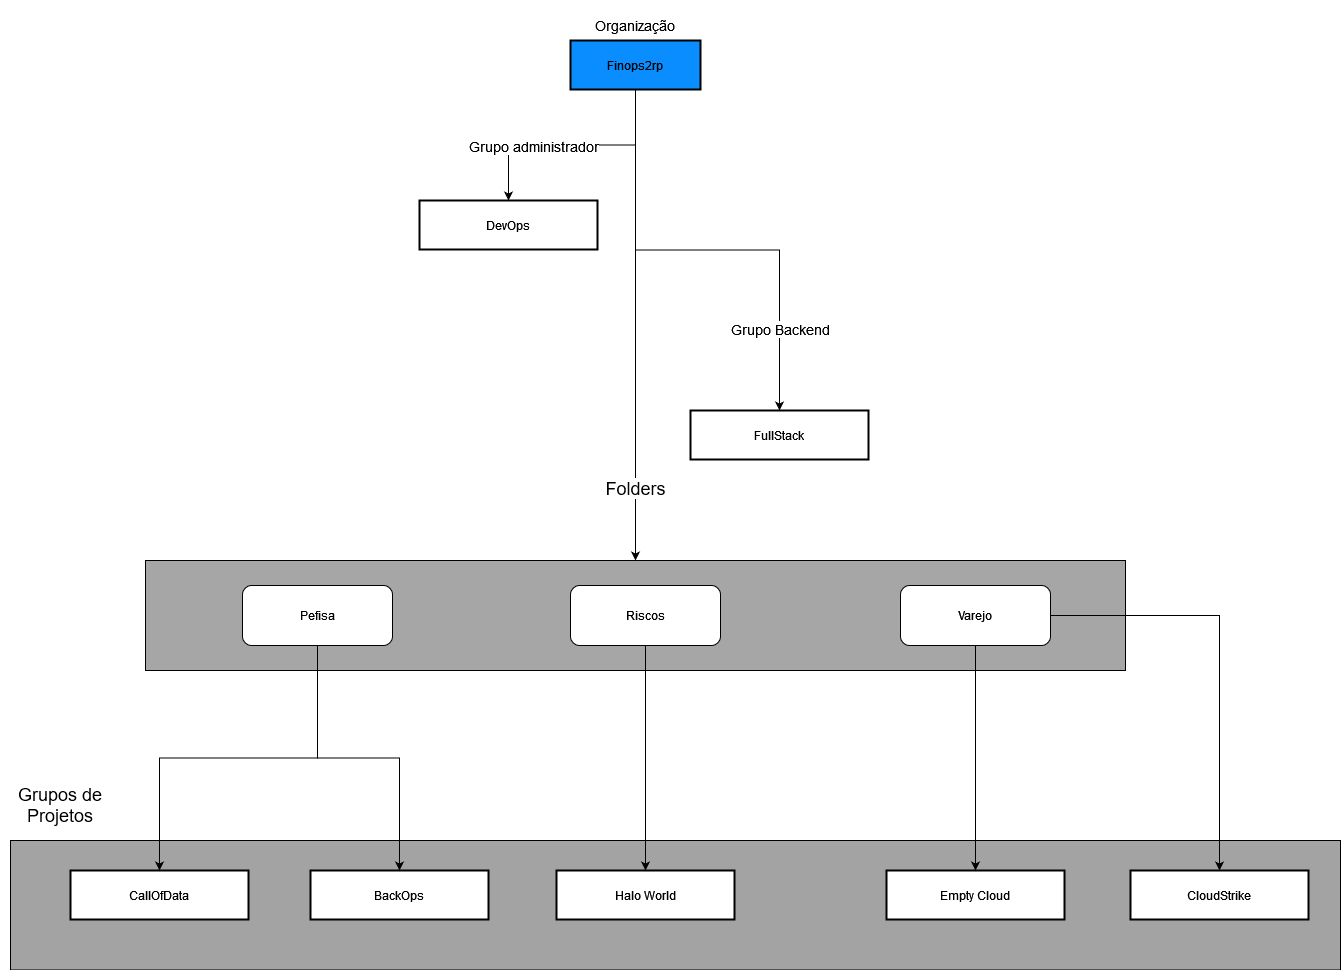

The diagram above was exported from draw.io. Its source (the exported page's mxGraphModel, read from the mxfile embedded in the PNG):
<mxGraphModel dx="1290" dy="558" grid="1" gridSize="10" guides="1" tooltips="1" connect="1" arrows="1" fold="1" page="1" pageScale="1" pageWidth="827" pageHeight="1169" math="0" shadow="0">
  <root>
    <mxCell id="0" />
    <mxCell id="1" parent="0" />
    <mxCell id="7enLLUJB__G2smJS4UDV-59" value="" style="rounded=0;whiteSpace=wrap;html=1;fillColor=#A3A3A3;" parent="1" vertex="1">
      <mxGeometry x="240" y="850" width="1330" height="129.5" as="geometry" />
    </mxCell>
    <mxCell id="7enLLUJB__G2smJS4UDV-39" value="" style="rounded=0;whiteSpace=wrap;html=1;fillColor=#A6A6A6;" parent="1" vertex="1">
      <mxGeometry x="375" y="570" width="980" height="110" as="geometry" />
    </mxCell>
    <mxCell id="7enLLUJB__G2smJS4UDV-30" style="edgeStyle=orthogonalEdgeStyle;rounded=0;orthogonalLoop=1;jettySize=auto;html=1;" parent="1" source="2" target="7enLLUJB__G2smJS4UDV-28" edge="1">
      <mxGeometry relative="1" as="geometry" />
    </mxCell>
    <mxCell id="7enLLUJB__G2smJS4UDV-54" value="&lt;font style=&quot;font-size: 14px;&quot;&gt;Grupo administrador&lt;/font&gt;" style="edgeLabel;html=1;align=center;verticalAlign=middle;resizable=0;points=[];" parent="7enLLUJB__G2smJS4UDV-30" vertex="1" connectable="0">
      <mxGeometry x="0.3236" y="1" relative="1" as="geometry">
        <mxPoint as="offset" />
      </mxGeometry>
    </mxCell>
    <mxCell id="7enLLUJB__G2smJS4UDV-46" style="edgeStyle=orthogonalEdgeStyle;rounded=0;orthogonalLoop=1;jettySize=auto;html=1;" parent="1" source="2" target="7enLLUJB__G2smJS4UDV-39" edge="1">
      <mxGeometry relative="1" as="geometry" />
    </mxCell>
    <mxCell id="7enLLUJB__G2smJS4UDV-56" value="&lt;font style=&quot;font-size: 18px;&quot;&gt;Folders&lt;/font&gt;" style="edgeLabel;html=1;align=center;verticalAlign=middle;resizable=0;points=[];" parent="7enLLUJB__G2smJS4UDV-46" vertex="1" connectable="0">
      <mxGeometry x="0.6959" y="-1" relative="1" as="geometry">
        <mxPoint y="-1" as="offset" />
      </mxGeometry>
    </mxCell>
    <mxCell id="7enLLUJB__G2smJS4UDV-52" style="edgeStyle=orthogonalEdgeStyle;rounded=0;orthogonalLoop=1;jettySize=auto;html=1;" parent="1" source="2" target="U5O0rohlACKIm83dEVcp-12" edge="1">
      <mxGeometry relative="1" as="geometry" />
    </mxCell>
    <mxCell id="7enLLUJB__G2smJS4UDV-53" value="&lt;font style=&quot;font-size: 14px;&quot;&gt;Grupo Backend&lt;/font&gt;" style="edgeLabel;html=1;align=center;verticalAlign=middle;resizable=0;points=[];" parent="7enLLUJB__G2smJS4UDV-52" vertex="1" connectable="0">
      <mxGeometry x="0.4346" y="-2" relative="1" as="geometry">
        <mxPoint x="2" y="49" as="offset" />
      </mxGeometry>
    </mxCell>
    <mxCell id="2" value="Finops2rp" style="whiteSpace=wrap;strokeWidth=2;fillColor=#0A8DFF;strokeColor=#000000;" parent="1" vertex="1">
      <mxGeometry x="800" y="50" width="130" height="49" as="geometry" />
    </mxCell>
    <mxCell id="4" value="CallOfData" style="whiteSpace=wrap;strokeWidth=2;" parent="1" vertex="1">
      <mxGeometry x="300" y="880" width="178" height="49" as="geometry" />
    </mxCell>
    <mxCell id="U5O0rohlACKIm83dEVcp-12" value="FullStack" style="whiteSpace=wrap;strokeWidth=2;" parent="1" vertex="1">
      <mxGeometry x="920" y="420" width="178" height="49" as="geometry" />
    </mxCell>
    <mxCell id="U5O0rohlACKIm83dEVcp-15" value="BackOps" style="whiteSpace=wrap;strokeWidth=2;" parent="1" vertex="1">
      <mxGeometry x="540" y="880" width="178" height="49" as="geometry" />
    </mxCell>
    <mxCell id="U5O0rohlACKIm83dEVcp-16" value="Halo World" style="whiteSpace=wrap;strokeWidth=2;" parent="1" vertex="1">
      <mxGeometry x="786" y="880" width="178" height="49" as="geometry" />
    </mxCell>
    <mxCell id="7enLLUJB__G2smJS4UDV-9" value="CloudStrike" style="whiteSpace=wrap;strokeWidth=2;" parent="1" vertex="1">
      <mxGeometry x="1360" y="880" width="178" height="49" as="geometry" />
    </mxCell>
    <mxCell id="7enLLUJB__G2smJS4UDV-19" value="Empty Cloud" style="whiteSpace=wrap;strokeWidth=2;" parent="1" vertex="1">
      <mxGeometry x="1116" y="880" width="178" height="49" as="geometry" />
    </mxCell>
    <mxCell id="7enLLUJB__G2smJS4UDV-22" value="&lt;font style=&quot;font-size: 14px;&quot;&gt;Organização&lt;/font&gt;" style="text;html=1;align=center;verticalAlign=middle;whiteSpace=wrap;rounded=0;" parent="1" vertex="1">
      <mxGeometry x="835" y="10" width="60" height="50" as="geometry" />
    </mxCell>
    <mxCell id="7enLLUJB__G2smJS4UDV-28" value="DevOps" style="whiteSpace=wrap;strokeWidth=2;" parent="1" vertex="1">
      <mxGeometry x="649" y="210" width="178" height="49" as="geometry" />
    </mxCell>
    <mxCell id="7enLLUJB__G2smJS4UDV-43" style="edgeStyle=orthogonalEdgeStyle;rounded=0;orthogonalLoop=1;jettySize=auto;html=1;" parent="1" source="7enLLUJB__G2smJS4UDV-36" target="U5O0rohlACKIm83dEVcp-15" edge="1">
      <mxGeometry relative="1" as="geometry" />
    </mxCell>
    <mxCell id="7enLLUJB__G2smJS4UDV-44" style="edgeStyle=orthogonalEdgeStyle;rounded=0;orthogonalLoop=1;jettySize=auto;html=1;" parent="1" source="7enLLUJB__G2smJS4UDV-36" target="4" edge="1">
      <mxGeometry relative="1" as="geometry" />
    </mxCell>
    <mxCell id="7enLLUJB__G2smJS4UDV-36" value="Pefisa" style="rounded=1;whiteSpace=wrap;html=1;" parent="1" vertex="1">
      <mxGeometry x="472" y="595" width="150" height="60" as="geometry" />
    </mxCell>
    <mxCell id="7enLLUJB__G2smJS4UDV-40" style="edgeStyle=orthogonalEdgeStyle;rounded=0;orthogonalLoop=1;jettySize=auto;html=1;" parent="1" source="7enLLUJB__G2smJS4UDV-37" target="U5O0rohlACKIm83dEVcp-16" edge="1">
      <mxGeometry relative="1" as="geometry" />
    </mxCell>
    <mxCell id="7enLLUJB__G2smJS4UDV-37" value="Riscos" style="rounded=1;whiteSpace=wrap;html=1;" parent="1" vertex="1">
      <mxGeometry x="800" y="595" width="150" height="60" as="geometry" />
    </mxCell>
    <mxCell id="7enLLUJB__G2smJS4UDV-41" style="edgeStyle=orthogonalEdgeStyle;rounded=0;orthogonalLoop=1;jettySize=auto;html=1;" parent="1" source="7enLLUJB__G2smJS4UDV-38" target="7enLLUJB__G2smJS4UDV-19" edge="1">
      <mxGeometry relative="1" as="geometry" />
    </mxCell>
    <mxCell id="7enLLUJB__G2smJS4UDV-42" style="edgeStyle=orthogonalEdgeStyle;rounded=0;orthogonalLoop=1;jettySize=auto;html=1;" parent="1" source="7enLLUJB__G2smJS4UDV-38" target="7enLLUJB__G2smJS4UDV-9" edge="1">
      <mxGeometry relative="1" as="geometry" />
    </mxCell>
    <mxCell id="7enLLUJB__G2smJS4UDV-38" value="Varejo" style="rounded=1;whiteSpace=wrap;html=1;" parent="1" vertex="1">
      <mxGeometry x="1130" y="595" width="150" height="60" as="geometry" />
    </mxCell>
    <mxCell id="7enLLUJB__G2smJS4UDV-51" value="&lt;font style=&quot;font-size: 18px;&quot;&gt;Grupos de Projetos&lt;/font&gt;" style="text;html=1;align=center;verticalAlign=middle;whiteSpace=wrap;rounded=0;" parent="1" vertex="1">
      <mxGeometry x="230" y="800" width="120" height="30" as="geometry" />
    </mxCell>
  </root>
</mxGraphModel>